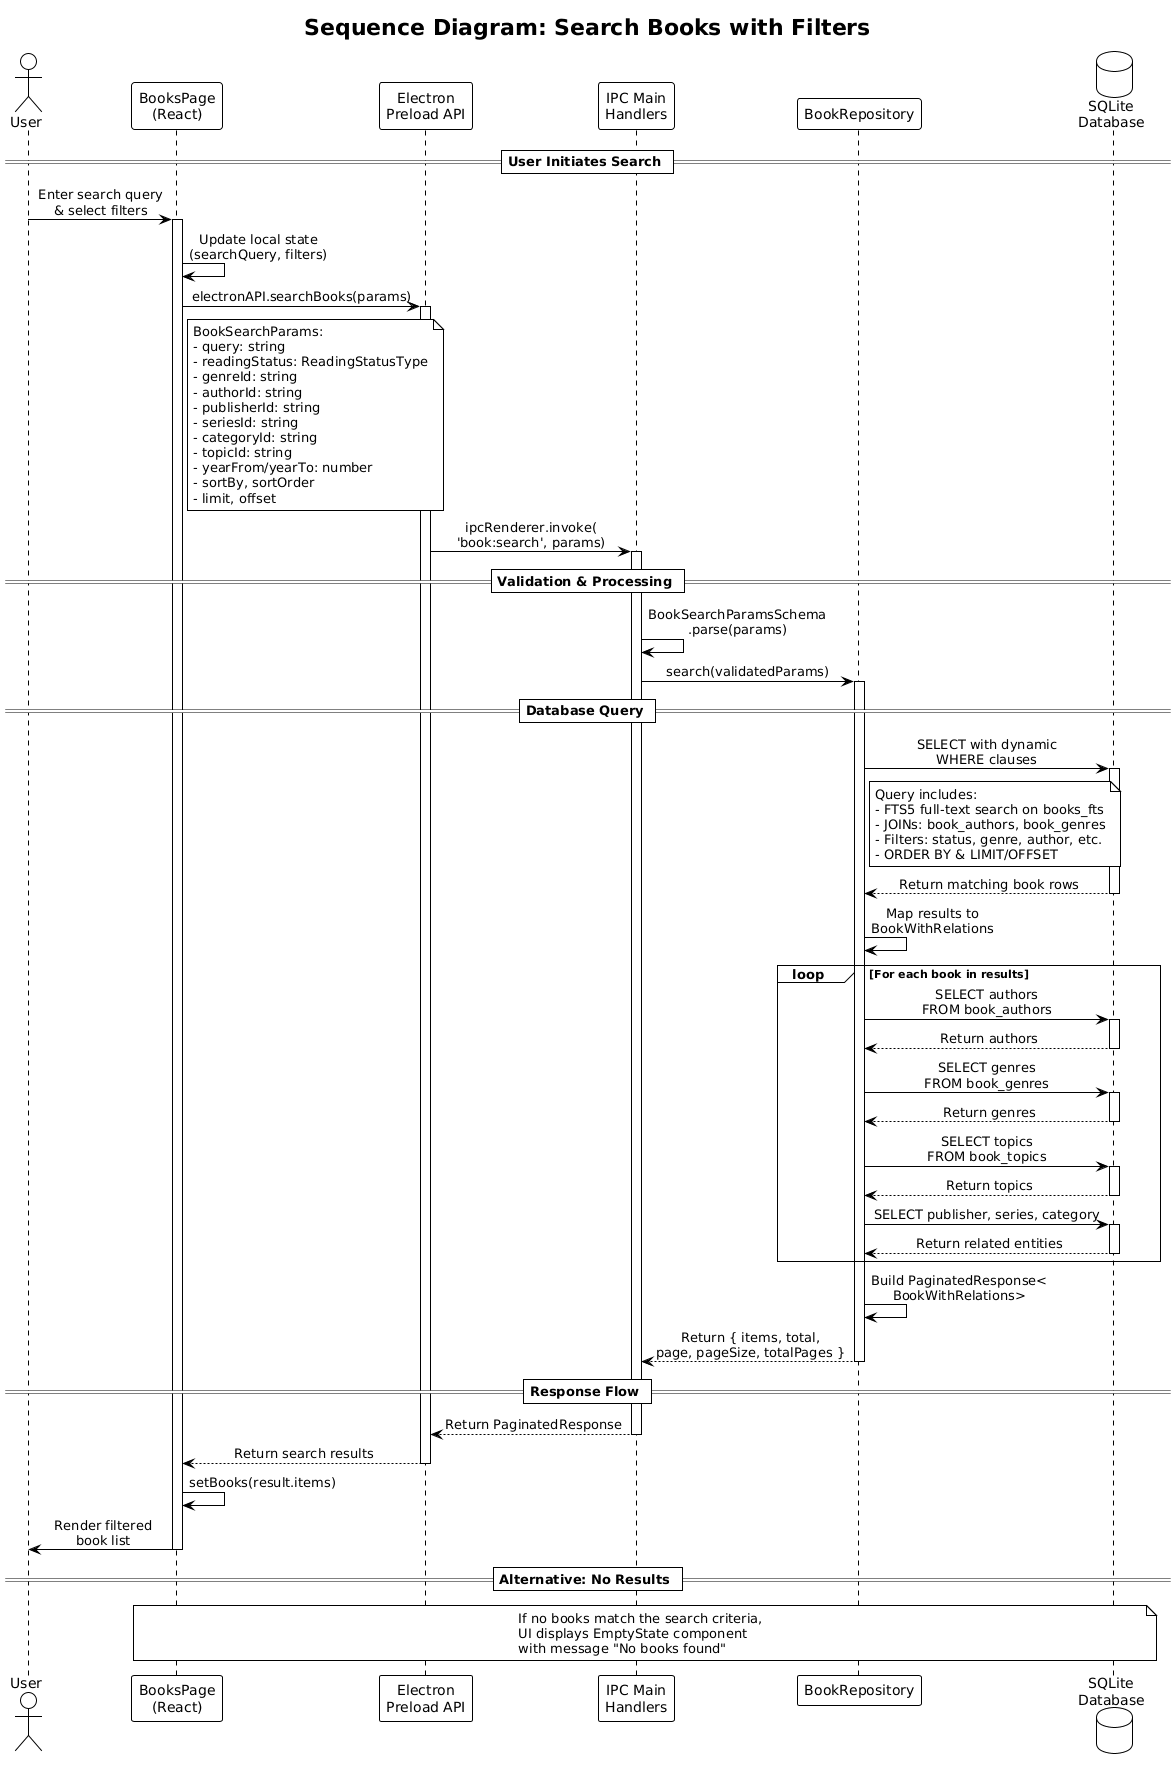

The diagram above was rendered by PlantUML. Its source (embedded in the PNG):
@startuml
!theme plain
skinparam sequenceMessageAlign center
skinparam responseMessageBelowArrow true

title Sequence Diagram: Search Books with Filters

actor User
participant "BooksPage\n(React)" as UI
participant "Electron\nPreload API" as Preload
participant "IPC Main\nHandlers" as IPC
participant "BookRepository" as BookRepo
database "SQLite\nDatabase" as DB

== User Initiates Search ==

User -> UI: Enter search query\n& select filters
activate UI

UI -> UI: Update local state\n(searchQuery, filters)

UI -> Preload: electronAPI.searchBooks(params)
activate Preload

note right of UI
  BookSearchParams:
  - query: string
  - readingStatus: ReadingStatusType
  - genreId: string
  - authorId: string
  - publisherId: string
  - seriesId: string
  - categoryId: string
  - topicId: string
  - yearFrom/yearTo: number
  - sortBy, sortOrder
  - limit, offset
end note

Preload -> IPC: ipcRenderer.invoke(\n'book:search', params)
activate IPC

== Validation & Processing ==

IPC -> IPC: BookSearchParamsSchema\n.parse(params)

IPC -> BookRepo: search(validatedParams)
activate BookRepo

== Database Query ==

BookRepo -> DB: SELECT with dynamic\nWHERE clauses
activate DB

note right of BookRepo
  Query includes:
  - FTS5 full-text search on books_fts
  - JOINs: book_authors, book_genres
  - Filters: status, genre, author, etc.
  - ORDER BY & LIMIT/OFFSET
end note

DB --> BookRepo: Return matching book rows
deactivate DB

BookRepo -> BookRepo: Map results to\nBookWithRelations

loop For each book in results
  BookRepo -> DB: SELECT authors\nFROM book_authors
  activate DB
  DB --> BookRepo: Return authors
  deactivate DB
  
  BookRepo -> DB: SELECT genres\nFROM book_genres
  activate DB
  DB --> BookRepo: Return genres
  deactivate DB
  
  BookRepo -> DB: SELECT topics\nFROM book_topics
  activate DB
  DB --> BookRepo: Return topics
  deactivate DB
  
  BookRepo -> DB: SELECT publisher, series, category
  activate DB
  DB --> BookRepo: Return related entities
  deactivate DB
end

BookRepo -> BookRepo: Build PaginatedResponse<\nBookWithRelations>

BookRepo --> IPC: Return { items, total,\npage, pageSize, totalPages }
deactivate BookRepo

== Response Flow ==

IPC --> Preload: Return PaginatedResponse
deactivate IPC

Preload --> UI: Return search results
deactivate Preload

UI -> UI: setBooks(result.items)

UI -> User: Render filtered\nbook list
deactivate UI

== Alternative: No Results ==

note over UI, DB
  If no books match the search criteria,
  UI displays EmptyState component
  with message "No books found"
end note
@enduml